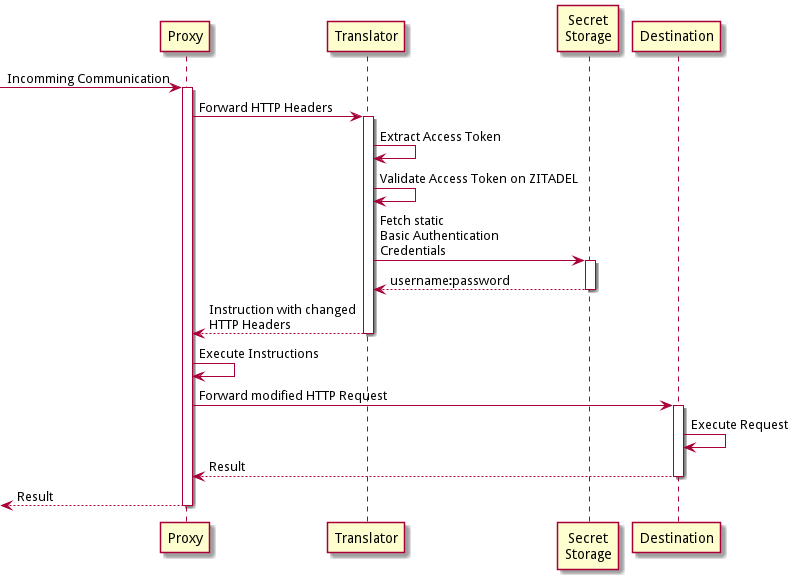

The diagram above was rendered by PlantUML. Its source (embedded in the PNG):
@startuml
skinparam backgroundcolor transparent

participant "Proxy" as p
participant "Translator" as t
participant "Secret\nStorage" as s
participant "Destination" as d

[-> p : Incomming Communication
activate p
    p -> t : Forward HTTP Headers
    activate t
        t -> t : Extract Access Token
        t -> t : Validate Access Token on ZITADEL
        t -> s : Fetch static\nBasic Authentication\nCredentials
        activate s
        return username:password
    return Instruction with changed\nHTTP Headers
    p -> p : Execute Instructions
    p -> d : Forward modified HTTP Request
    activate d
        d -> d : Execute Request
    return Result
return Result

@enduml